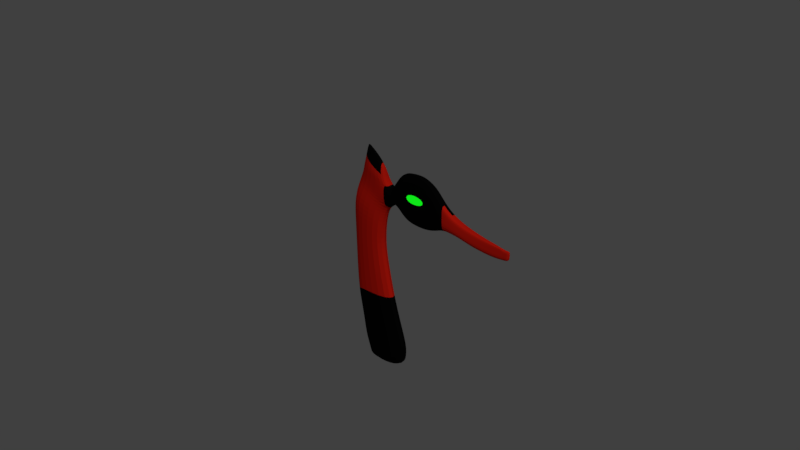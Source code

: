 # Source: WildFly2.0.blend  (saved by Blender 2.77.0; exported with 4.5.12 LTS)
import bpy
from mathutils import Matrix  # noqa: F401  (used for matrix-valued properties, if any)

bpy.ops.wm.read_factory_settings(use_empty=True)
scene = bpy.context.scene
scene.name = 'Scene'

# ---- collections
col_collection_1 = bpy.data.collections.new('Collection 1'); scene.collection.children.link(col_collection_1)

# ---- materials (node trees are filled in below, after node groups)
mat_wildflyred = bpy.data.materials.new('WildFlyRed')
mat_wildflyred.alpha_threshold = 0.0
mat_wildflyred.roughness = 0.5
mat_wildflyblack = bpy.data.materials.new('WildFlyBlack')
mat_wildflyblack.alpha_threshold = 0.0
mat_wildflyblack.roughness = 0.5
mat_wildflyeye = bpy.data.materials.new('WildFlyEye')
mat_wildflyeye.alpha_threshold = 0.0
mat_wildflyeye.roughness = 0.5

# ---- material node trees
mat_wildflyred.use_nodes = True; mat_wildflyred.node_tree.nodes.clear()
_N = mat_wildflyred.node_tree.nodes; _L = mat_wildflyred.node_tree.links
n0 = _N.new('ShaderNodeOutputMaterial'); n0.name = 'Material Output'; n0.location = (300, 300)
n1 = _N.new('ShaderNodeBsdfDiffuse'); n1.name = 'Diffuse BSDF'; n1.location = (10, 300)
n1.inputs[0].default_value = (0.8, 0.01522, 0.005916, 1.0)
_L.new(n1.outputs[0], n0.inputs[0])
n0.is_active_output = True
mat_wildflyblack.use_nodes = True; mat_wildflyblack.node_tree.nodes.clear()
_N = mat_wildflyblack.node_tree.nodes; _L = mat_wildflyblack.node_tree.links
n0 = _N.new('ShaderNodeOutputMaterial'); n0.name = 'Material Output'; n0.location = (300, 300)
n1 = _N.new('ShaderNodeBsdfDiffuse'); n1.name = 'Diffuse BSDF'; n1.location = (10, 300)
n1.inputs[0].default_value = (0.002654, 0.002654, 0.002654, 1.0)
_L.new(n1.outputs[0], n0.inputs[0])
n0.is_active_output = True
mat_wildflyeye.use_nodes = True; mat_wildflyeye.node_tree.nodes.clear()
_N = mat_wildflyeye.node_tree.nodes; _L = mat_wildflyeye.node_tree.links
n0 = _N.new('ShaderNodeOutputMaterial'); n0.name = 'Material Output'; n0.location = (236, 317)
n1 = _N.new('ShaderNodeEmission'); n1.name = 'Emission'; n1.location = (24, 300)
n1.inputs[0].default_value = (0.005159, 0.8, 0.01042, 1.0)
_L.new(n1.outputs[0], n0.inputs[0])
n0.is_active_output = True

# ---- world
world_world = bpy.data.worlds.new('World'); scene.world = world_world
world_world.color = (0.05088, 0.05088, 0.05088)
world_world.use_sun_shadow = False
world_world.sun_shadow_jitter_overblur = 0.0
world_world.cycles.sampling_method = 'MANUAL'

# ---- cameras
cam_camera = bpy.data.cameras.new('Camera')
cam_camera.clip_end = 100.0
cam_camera.lens = 35.0
cam_camera.sensor_width = 32.0
cam_camera.sensor_height = 18.0
cam_camera.ortho_scale = 7.314
cam_camera.dof.focus_distance = 0.0

# ---- lights
light_lamp = bpy.data.lights.new('Lamp', 'SUN')
light_lamp.transmission_factor = 0.0
light_lamp.cutoff_distance = 30.0
light_lamp.angle = 0.1993
light_lamp.energy = 1.0
light_lamp.shadow_buffer_clip_start = 1.001
light_lamp.shadow_soft_size = 0.1
light_lamp.shadow_cascade_max_distance = 1000.0

# ---- meshes
me_cube_001 = bpy.data.meshes.new('Cube.001')
me_cube_001.from_pydata([(-0.2625, -0.09151, -0.1804), (-0.2557, -0.09151, 0.1827), (0.3058, -0.1214, -0.169), (0.2306, -0.1214, 0.1827), (0.2488, -0.1214, 0.4655), (-0.2557, -0.09151, 0.4677), (0.2878, -0.09209, 0.645), (-0.2312, -0.1021, 0.756), (0.3584, -0.06587, 0.7797), (-0.1507, -0.06587, 0.9547), (0.347, -0.06587, 1.056), (-0.07066, -0.065, 1.171), (0.4438, -0.07931, 0.8521), (0.3859, -0.05361, 1.044), (0.4876, -0.07931, 0.8589), (0.4456, -0.05361, 1.106), (0.5668, -0.07931, 0.7916), (0.5135, -0.05361, 1.212), (0.6304, -0.07931, 0.7124), (0.5953, -0.05361, 1.308), (0.739, -0.07931, 0.6778), (0.7131, -0.05361, 1.342), (0.2691, -0.06587, 1.15), (-0.01707, -0.06576, 1.259), (0.9331, -0.07931, 0.6727), (0.894, -0.05361, 1.36), (1.089, -0.07931, 0.7075), (1.044, -0.05361, 1.312), (1.191, -0.07931, 0.7607), (1.152, -0.05361, 1.221), (1.275, -0.07931, 0.7915), (1.252, -0.05361, 1.104), (1.387, -0.07931, 0.8007), (1.378, -0.05361, 1.021), (1.531, -0.07406, 0.7915), (1.504, -0.05119, 0.97), (1.685, -0.06657, 0.7566), (1.678, -0.04566, 0.9323), (1.818, -0.05921, 0.7442), (1.841, -0.03963, 0.9081), (1.953, -0.05026, 0.7334), (1.968, -0.03396, 0.8981), (2.072, -0.04035, 0.7373), (2.088, -0.02708, 0.8859), (2.161, -0.0297, 0.7516), (2.171, -0.02007, 0.876), (2.223, -0.0297, 0.759), (2.23, -0.02007, 0.8871), (-0.2522, -0.09151, -0.5448), (0.3873, -0.1214, -0.5033), (-0.1901, -0.09151, -0.7822), (0.4576, -0.1214, -0.7352), (-0.1421, -0.09151, -1.01), (0.5248, -0.1214, -0.9306), (-0.1069, -0.09151, -1.212), (0.6065, -0.1214, -1.167), (-0.001157, -0.09151, -1.415), (0.5891, -0.1214, -1.318), (0.01738, -0.09151, -1.56), (0.4954, -0.1214, -1.493), (-0.1008, -0.06311, 1.076), (0.3512, -0.06587, 0.9338), (0.4112, -0.06485, 0.96), (0.464, -0.06485, 0.9977), (0.5368, -0.06485, 1.028), (0.6106, -0.06485, 1.047), (0.7244, -0.06485, 1.051), (0.9111, -0.06485, 1.059), (1.064, -0.06485, 1.048), (1.169, -0.06485, 1.02), (1.262, -0.06485, 0.9674), (1.382, -0.06485, 0.9248), (1.517, -0.06119, 0.8908), (1.683, -0.05467, 0.8547), (1.832, -0.04793, 0.8368), (1.962, -0.04096, 0.8261), (2.081, -0.03279, 0.8212), (2.166, -0.02428, 0.8216), (2.227, -0.02428, 0.8311), (-0.2625, 0.09151, -0.1804), (-0.2557, 0.09151, 0.1827), (0.3058, 0.1214, -0.169), (0.2306, 0.1214, 0.1827), (0.2488, 0.122, 0.4655), (-0.2558, 0.09306, 0.4677), (0.2869, 0.1074, 0.6451), (-0.232, 0.1066, 0.7606), (0.3582, 0.08421, 0.7842), (-0.1526, 0.08421, 0.9492), (0.347, 0.08421, 1.056), (-0.07118, 0.08421, 1.171), (0.4438, 0.07931, 0.8521), (0.3859, 0.05361, 1.044), (0.4876, 0.07931, 0.8589), (0.4456, 0.05361, 1.106), (0.5668, 0.07931, 0.7916), (0.5135, 0.05361, 1.212), (0.6304, 0.07931, 0.7124), (0.5953, 0.05361, 1.308), (0.739, 0.07931, 0.6778), (0.7131, 0.05361, 1.342), (0.2691, 0.08421, 1.15), (-0.01678, 0.08421, 1.259), (-0.08919, 0.03827, 1.587), (0.208, 0.01434, 1.4), (0.9331, 0.07931, 0.6727), (0.894, 0.05361, 1.36), (1.089, 0.07931, 0.7075), (1.044, 0.05361, 1.312), (1.191, 0.07931, 0.7607), (1.152, 0.05361, 1.221), (1.275, 0.07931, 0.7915), (1.252, 0.05361, 1.104), (1.387, 0.07931, 0.8007), (1.378, 0.05361, 1.021), (1.531, 0.07406, 0.7915), (1.504, 0.05119, 0.97), (1.685, 0.06657, 0.7566), (1.678, 0.04566, 0.9323), (1.818, 0.05921, 0.7442), (1.841, 0.03963, 0.9081), (1.953, 0.05026, 0.7334), (1.968, 0.03396, 0.8981), (2.072, 0.04035, 0.7373), (2.088, 0.02708, 0.8859), (2.161, 0.0297, 0.7516), (2.171, 0.02007, 0.876), (2.223, 0.0297, 0.759), (2.23, 0.02007, 0.8871), (-0.2522, 0.09151, -0.5448), (0.3873, 0.1214, -0.5033), (-0.1901, 0.09151, -0.7822), (0.4576, 0.1214, -0.7352), (-0.1421, 0.09151, -1.01), (0.5248, 0.1214, -0.9306), (-0.1069, 0.09151, -1.212), (0.6065, 0.1214, -1.167), (-0.001157, 0.09151, -1.415), (0.5891, 0.1214, -1.318), (0.08496, 0.09151, -1.56), (0.563, 0.1214, -1.493), (-0.1035, 0.08421, 1.076), (0.3512, 0.08421, 0.9338), (0.4112, 0.06485, 0.96), (0.464, 0.06485, 0.9977), (0.5368, 0.06485, 1.028), (0.6106, 0.06485, 1.047), (0.7244, 0.06485, 1.051), (0.9111, 0.06485, 1.059), (1.064, 0.06485, 1.048), (1.169, 0.06485, 1.02), (1.262, 0.06485, 0.9674), (1.382, 0.06485, 0.9248), (1.517, 0.06119, 0.8908), (1.683, 0.05467, 0.8547), (1.832, 0.04793, 0.8368), (1.962, 0.04096, 0.8261), (2.081, 0.03279, 0.8212), (2.166, 0.02428, 0.8216), (2.227, 0.02428, 0.8311), (2.088, -0.01921, 0.8859), (1.968, -0.01797, 0.8981), (1.841, -0.01666, 0.9081), (1.678, -0.01496, 0.9323), (1.504, -0.0131, 0.97), (1.378, -0.0117, 1.021), (1.252, -0.01022, 1.104), (1.152, -0.008913, 1.221), (1.044, -0.007582, 1.312), (0.894, -0.005951, 1.36), (0.7131, -0.004171, 1.342), (0.5953, -0.003068, 1.308), (0.5135, -0.002489, 1.212), (0.4456, -0.002075, 1.106), (0.3859, -0.00163, 1.044), (0.3468, -0.001202, 1.057), (0.2691, -0.0002193, 1.151), (0.0203, 0.01702, 1.608), (-0.1989, 0.0841, 1.347), (-0.226, 0.08334, 1.229), (-0.2425, 0.08144, 1.115), (-0.3195, 0.08421, 0.9656), (-0.3688, 0.0207, 0.7138), (-0.3518, 0.0215, 0.4035), (-0.3295, 0.01167, 0.1046), (-0.3052, -4.16e-06, -0.2794), (-0.2702, -0.01388, -0.6566), (-0.2133, -0.02993, -0.8759), (-0.1658, -0.04387, -1.092), (-0.1283, -0.05526, -1.286), (-0.04711, -0.07562, -1.449)], [], [(1, 3, 4, 5), (3, 1, 0, 2), (5, 4, 6, 7), (7, 6, 8, 9), (11, 10, 22, 23), (60, 61, 10, 11), (61, 8, 12, 62), (63, 14, 16, 64), (62, 12, 14, 63), (64, 16, 18, 65), (65, 18, 20, 66), (53, 134, 132, 51), (55, 136, 134, 53), (66, 20, 24, 67), (68, 26, 28, 69), (67, 24, 26, 68), (69, 28, 30, 70), (71, 32, 34, 72), (70, 30, 32, 71), (72, 34, 36, 73), (74, 38, 40, 75), (73, 36, 38, 74), (75, 40, 42, 76), (77, 44, 46, 78), (76, 42, 44, 77), (2, 0, 48, 49), (49, 48, 50, 51), (51, 50, 52, 53), (53, 52, 54, 55), (55, 54, 56, 57), (57, 56, 58, 59), (43, 76, 77, 45), (45, 77, 78, 47), (41, 75, 76, 43), (37, 73, 74, 39), (39, 74, 75, 41), (35, 72, 73, 37), (31, 70, 71, 33), (33, 71, 72, 35), (29, 69, 70, 31), (25, 67, 68, 27), (27, 68, 69, 29), (21, 66, 67, 25), (19, 65, 66, 21), (17, 64, 65, 19), (13, 62, 63, 15), (15, 63, 64, 17), (10, 61, 62, 13), (9, 8, 61, 60), (80, 84, 83, 82), (82, 81, 79, 80), (84, 86, 85, 83), (86, 88, 87, 85), (90, 102, 101, 89), (141, 90, 89, 142), (142, 143, 91, 87), (144, 145, 95, 93), (143, 144, 93, 91), (145, 146, 97, 95), (146, 147, 99, 97), (2, 81, 82, 3), (51, 132, 130, 49), (57, 138, 136, 55), (49, 130, 81, 2), (147, 148, 105, 99), (149, 150, 109, 107), (148, 149, 107, 105), (150, 151, 111, 109), (152, 153, 115, 113), (151, 152, 113, 111), (153, 154, 117, 115), (155, 156, 121, 119), (154, 155, 119, 117), (156, 157, 123, 121), (158, 159, 127, 125), (157, 158, 125, 123), (81, 130, 129, 79), (130, 132, 131, 129), (132, 134, 133, 131), (134, 136, 135, 133), (136, 138, 137, 135), (138, 140, 139, 137), (59, 140, 138, 57), (59, 58, 139, 140), (47, 78, 159, 128), (124, 126, 158, 157), (126, 128, 159, 158), (122, 124, 157, 156), (118, 120, 155, 154), (120, 122, 156, 155), (116, 118, 154, 153), (112, 114, 152, 151), (114, 116, 153, 152), (110, 112, 151, 150), (106, 108, 149, 148), (108, 110, 150, 149), (100, 106, 148, 147), (98, 100, 147, 146), (96, 98, 146, 145), (92, 94, 144, 143), (94, 96, 145, 144), (89, 92, 143, 142), (88, 141, 142, 87), (78, 46, 127, 159), (45, 47, 128, 126), (45, 160, 43), (45, 126, 124, 160), (43, 160, 161, 41), (160, 124, 122, 161), (41, 161, 162, 39), (161, 122, 120, 162), (39, 162, 163, 37), (162, 120, 118, 163), (37, 163, 164, 35), (163, 118, 116, 164), (35, 164, 165, 33), (164, 116, 114, 165), (33, 165, 166, 31), (165, 114, 112, 166), (31, 166, 167, 29), (166, 112, 110, 167), (29, 167, 168, 27), (167, 110, 108, 168), (27, 168, 169, 25), (168, 108, 106, 169), (25, 169, 170, 21), (169, 106, 100, 170), (21, 170, 171, 19), (170, 100, 98, 171), (19, 171, 172, 17), (171, 98, 96, 172), (17, 172, 173, 15), (172, 96, 94, 173), (15, 173, 174, 13), (173, 94, 92, 174), (13, 174, 175, 10), (174, 92, 89, 175), (10, 175, 176, 22), (175, 89, 101, 176), (3, 82, 83, 4), (4, 83, 85, 6), (6, 85, 87, 8), (8, 87, 91, 12), (12, 91, 93, 14), (14, 93, 95, 16), (16, 95, 97, 18), (18, 97, 99, 20), (20, 99, 105, 24), (24, 105, 107, 26), (26, 107, 109, 28), (28, 109, 111, 30), (30, 111, 113, 32), (32, 113, 115, 34), (34, 115, 117, 36), (36, 117, 119, 38), (38, 119, 121, 40), (40, 121, 123, 42), (42, 123, 125, 44), (44, 125, 127, 46), (23, 22, 104, 177), (22, 176, 104), (178, 23, 177, 103), (101, 102, 177, 104), (176, 101, 104), (102, 178, 103, 177), (23, 178, 179, 11), (178, 102, 90, 179), (11, 179, 180, 60), (179, 90, 141, 180), (60, 180, 181, 9), (180, 141, 88, 181), (9, 181, 182, 7), (181, 88, 86, 182), (7, 182, 183, 5), (182, 86, 84, 183), (5, 183, 184, 1), (183, 84, 80, 184), (1, 184, 185, 0), (184, 80, 79, 185), (0, 185, 186, 48), (185, 79, 129, 186), (48, 186, 187, 50), (186, 129, 131, 187), (50, 187, 188, 52), (187, 131, 133, 188), (52, 188, 189, 54), (188, 133, 135, 189), (54, 189, 190, 56), (189, 135, 137, 190), (56, 190, 58), (190, 137, 139, 58)])
me_cube_001.polygons.foreach_set('material_index', [0, 0, 0, 0, 0, 0, 1, 1, 1, 1, 1, 1, 1, 1, 1, 1, 1, 0, 0, 0, 0, 0, 0, 0, 0, 0, 1, 1, 1, 1, 1, 0, 0, 0, 0, 0, 0, 0, 0, 1, 1, 1, 1, 1, 1, 1, 1, 1, 0, 0, 0, 0, 0, 0, 0, 1, 1, 1, 1, 1, 0, 1, 1, 0, 1, 1, 1, 1, 0, 1, 0, 0, 0, 0, 0, 0, 0, 1, 1, 1, 1, 1, 1, 1, 0, 0, 0, 0, 0, 0, 0, 1, 0, 1, 1, 1, 1, 1, 1, 1, 1, 1, 0, 0, 0, 0, 0, 0, 0, 0, 0, 0, 0, 0, 0, 0, 0, 0, 1, 1, 1, 1, 1, 1, 1, 1, 1, 1, 1, 1, 1, 1, 1, 1, 1, 1, 1, 0, 0, 0, 0, 0, 1, 1, 1, 1, 1, 1, 1, 1, 1, 0, 0, 0, 0, 0, 0, 0, 0, 1, 0, 1, 1, 0, 1, 0, 0, 0, 0, 0, 0, 0, 0, 0, 0, 0, 0, 0, 0, 0, 0, 1, 1, 1, 1, 1, 1, 1, 1, 1, 1])
me_cube_001.materials.append(mat_wildflyred)
me_cube_001.materials.append(mat_wildflyblack)
me_cube_001.use_remesh_preserve_volume = False
me_cube_001.use_remesh_preserve_attributes = False
me_cube_001.use_mirror_vertex_groups = False
me_cube_001.update()
me_sphere = bpy.data.meshes.new('Sphere')
me_sphere.from_pydata([(0.8791, -0.001878, 1.052), (0.9247, -0.0143, 1.052), (0.9551, -0.03289, 1.052), (0.9658, -0.05482, 1.052), (0.9551, -0.07675, 1.052), (0.9247, -0.09534, 1.052), (0.8791, -0.1078, 1.052), (0.875, -0.001878, 1.043), (0.9171, -0.0143, 1.036), (0.9453, -0.03289, 1.031), (0.9551, -0.05482, 1.03), (0.9453, -0.07675, 1.031), (0.9171, -0.09534, 1.036), (0.875, -0.1078, 1.043), (0.8633, -0.001878, 1.036), (0.8956, -0.0143, 1.023), (0.9171, -0.03289, 1.014), (0.9247, -0.05482, 1.011), (0.9171, -0.07675, 1.014), (0.8956, -0.09534, 1.023), (0.8633, -0.1078, 1.036), (0.8253, -0.1121, 1.052), (0.8459, -0.001878, 1.031), (0.8633, -0.0143, 1.014), (0.875, -0.03289, 1.003), (0.8791, -0.05482, 0.9988), (0.875, -0.07675, 1.003), (0.8633, -0.09534, 1.014), (0.8459, -0.1078, 1.031), (0.8253, -0.001878, 1.03), (0.8253, -0.0143, 1.011), (0.8253, -0.03289, 0.9988), (0.8253, -0.05482, 0.9945), (0.8253, -0.07675, 0.9988), (0.8253, -0.09534, 1.011), (0.8253, -0.1078, 1.03), (0.8047, -0.001878, 1.031), (0.7873, -0.0143, 1.014), (0.7756, -0.03289, 1.003), (0.7715, -0.05482, 0.9988), (0.7756, -0.07675, 1.003), (0.7873, -0.09534, 1.014), (0.8047, -0.1078, 1.031), (0.8253, 0.002484, 1.052), (0.7873, -0.001878, 1.036), (0.755, -0.0143, 1.023), (0.7335, -0.03289, 1.014), (0.7259, -0.05482, 1.011), (0.7335, -0.07675, 1.014), (0.755, -0.09534, 1.023), (0.7873, -0.1078, 1.036), (0.7756, -0.001878, 1.043), (0.7335, -0.0143, 1.036), (0.7053, -0.03289, 1.031), (0.6954, -0.05482, 1.03), (0.7053, -0.07675, 1.031), (0.7335, -0.09534, 1.036), (0.7756, -0.1078, 1.043), (0.7715, -0.001878, 1.052), (0.7259, -0.0143, 1.052), (0.6954, -0.03289, 1.052), (0.6847, -0.05482, 1.052), (0.6954, -0.07675, 1.052), (0.7259, -0.09534, 1.052), (0.7715, -0.1078, 1.052), (0.7756, -0.001878, 1.06), (0.7335, -0.0143, 1.067), (0.7053, -0.03289, 1.072), (0.6954, -0.05482, 1.073), (0.7053, -0.07675, 1.072), (0.7335, -0.09534, 1.067), (0.7756, -0.1078, 1.06), (0.7873, -0.001878, 1.067), (0.755, -0.0143, 1.08), (0.7335, -0.03289, 1.089), (0.7259, -0.05482, 1.092), (0.7335, -0.07675, 1.089), (0.755, -0.09534, 1.08), (0.7873, -0.1078, 1.067), (0.8047, -0.001878, 1.072), (0.7873, -0.0143, 1.089), (0.7756, -0.03289, 1.1), (0.7715, -0.05482, 1.104), (0.7756, -0.07675, 1.1), (0.7873, -0.09534, 1.089), (0.8047, -0.1078, 1.072), (0.8253, -0.001878, 1.073), (0.8253, -0.0143, 1.092), (0.8253, -0.03289, 1.104), (0.8253, -0.05482, 1.109), (0.8253, -0.07675, 1.104), (0.8253, -0.09534, 1.092), (0.8253, -0.1078, 1.073), (0.8459, -0.001878, 1.072), (0.8633, -0.0143, 1.089), (0.875, -0.03289, 1.1), (0.8791, -0.05482, 1.104), (0.875, -0.07675, 1.1), (0.8633, -0.09534, 1.089), (0.8459, -0.1078, 1.072), (0.8633, -0.001878, 1.067), (0.8956, -0.0143, 1.08), (0.9171, -0.03289, 1.089), (0.9247, -0.05482, 1.092), (0.9171, -0.07675, 1.089), (0.8956, -0.09534, 1.08), (0.8633, -0.1078, 1.067), (0.875, -0.001878, 1.06), (0.9171, -0.0143, 1.067), (0.9453, -0.03289, 1.072), (0.9551, -0.05482, 1.073), (0.9453, -0.07675, 1.072), (0.9171, -0.09534, 1.067), (0.875, -0.1078, 1.06)], [], [(3, 2, 9, 10), (1, 0, 7, 8), (6, 13, 12, 5), (4, 3, 10, 11), (2, 1, 8, 9), (0, 43, 7), (21, 13, 6), (5, 12, 11, 4), (13, 20, 19, 12), (11, 10, 17, 18), (9, 8, 15, 16), (7, 43, 14), (21, 20, 13), (12, 19, 18, 11), (10, 9, 16, 17), (8, 7, 14, 15), (14, 43, 22), (21, 28, 20), (19, 27, 26, 18), (17, 16, 24, 25), (15, 14, 22, 23), (20, 28, 27, 19), (18, 17, 25, 26), (16, 15, 23, 24), (27, 34, 33, 26), (25, 24, 31, 32), (23, 22, 29, 30), (28, 35, 34, 27), (26, 25, 32, 33), (24, 23, 30, 31), (22, 43, 29), (21, 35, 28), (35, 42, 41, 34), (33, 32, 39, 40), (31, 30, 37, 38), (29, 43, 36), (21, 42, 35), (34, 41, 40, 33), (32, 31, 38, 39), (30, 29, 36, 37), (40, 39, 47, 48), (38, 37, 45, 46), (36, 43, 44), (21, 50, 42), (41, 49, 48, 40), (39, 38, 46, 47), (37, 36, 44, 45), (42, 50, 49, 41), (21, 57, 50), (49, 56, 55, 48), (47, 46, 53, 54), (45, 44, 51, 52), (50, 57, 56, 49), (48, 47, 54, 55), (46, 45, 52, 53), (44, 43, 51), (54, 53, 60, 61), (52, 51, 58, 59), (57, 64, 63, 56), (55, 54, 61, 62), (53, 52, 59, 60), (51, 43, 58), (21, 64, 57), (56, 63, 62, 55), (64, 71, 70, 63), (62, 61, 68, 69), (60, 59, 66, 67), (58, 43, 65), (21, 71, 64), (63, 70, 69, 62), (61, 60, 67, 68), (59, 58, 65, 66), (67, 66, 73, 74), (65, 43, 72), (21, 78, 71), (70, 77, 76, 69), (68, 67, 74, 75), (66, 65, 72, 73), (71, 78, 77, 70), (69, 76, 75, 68), (21, 85, 78), (77, 84, 83, 76), (75, 74, 81, 82), (73, 72, 79, 80), (78, 85, 84, 77), (76, 83, 82, 75), (74, 73, 80, 81), (72, 43, 79), (80, 79, 86, 87), (85, 92, 91, 84), (83, 90, 89, 82), (81, 80, 87, 88), (79, 43, 86), (21, 92, 85), (84, 91, 90, 83), (82, 81, 88, 89), (92, 99, 98, 91), (90, 97, 96, 89), (88, 87, 94, 95), (86, 43, 93), (21, 99, 92), (91, 98, 97, 90), (89, 88, 95, 96), (87, 86, 93, 94), (93, 43, 100), (21, 106, 99), (98, 105, 104, 97), (96, 103, 102, 95), (94, 93, 100, 101), (99, 106, 105, 98), (97, 104, 103, 96), (95, 94, 101, 102), (105, 112, 111, 104), (103, 110, 109, 102), (101, 100, 107, 108), (106, 113, 112, 105), (104, 111, 110, 103), (102, 101, 108, 109), (100, 43, 107), (21, 113, 106), (113, 6, 5, 112), (111, 4, 3, 110), (109, 108, 1, 2), (107, 43, 0), (21, 6, 113), (112, 5, 4, 111), (110, 109, 2, 3), (108, 107, 0, 1)])
me_sphere.materials.append(mat_wildflyeye)
me_sphere.use_remesh_preserve_volume = False
me_sphere.use_remesh_preserve_attributes = False
me_sphere.use_mirror_vertex_groups = False
me_sphere.update()
arm_armature = bpy.data.armatures.new('Armature')  # bones are not reproduced

# ---- objects
ob_lamp = bpy.data.objects.new('Lamp', light_lamp)
ob_camera = bpy.data.objects.new('Camera', cam_camera)
ob_armature = bpy.data.objects.new('Armature', arm_armature)
ob_wildfly = bpy.data.objects.new('WildFly', me_cube_001)
ob_gemeye = bpy.data.objects.new('GemEye', me_sphere)

# ---- transforms, parenting, visibility, modifiers, constraints
ob_lamp.location = (5.612, -2.395, 5.904)
ob_lamp.rotation_euler = (0.6503, 0.05522, 0.9768)
ob_lamp.lock_rotations_4d = False
ob_lamp.empty_display_type = 'ARROWS'
ob_lamp.color = (0.0, 0.0, 0.0, 0.0)
ob_lamp.lineart.crease_threshold = 0.0
ob_camera.location = (7.481, -6.508, 5.344)
ob_camera.rotation_euler = (1.109, 0.01082, 0.8149)
ob_camera.lock_rotations_4d = False
ob_camera.empty_display_type = 'ARROWS'
ob_camera.color = (0.0, 0.0, 0.0, 0.0)
ob_camera.display_type = 'WIRE'
ob_camera.lineart.crease_threshold = 0.0
ob_armature.location = (0.0, 0.0, 0.0)
ob_armature.show_in_front = True
ob_armature.lineart.crease_threshold = 0.0
ob_wildfly.parent = ob_armature
ob_wildfly.location = (0.0, 0.0, 0.0)
ob_wildfly.lineart.crease_threshold = 0.0
_vg = ob_wildfly.vertex_groups.new(name='Bone.004')
for _i, _w in zip([3, 16, 17, 18, 19, 20, 21, 24, 25, 26, 27, 28, 29, 30, 31, 32, 33, 34, 35, 65, 66, 67, 68, 69, 70, 71, 72, 79, 80, 81, 82, 83, 95, 96, 97, 98, 99, 100, 105, 106, 107, 108, 109, 110, 111, 112, 113, 114, 115, 116, 146, 147, 148, 149, 150, 151, 152, 153, 164, 165, 166, 167, 168, 169, 170, 171, 172], [0.0, 0.0, 0.05171, 0.0, 0.0, 0.0, 0.0, 0.0, 0.0, 0.0, 0.0, 0.0, 0.0, 0.0, 0.0, 0.5344, 1.0, 0.05263, 0.1277, 0.0, 0.0, 0.0, 0.0, 0.0, 0.0, 0.9138, 0.05302, 0.1401, 0.3468, 0.0, 0.0, 0.001702, 0.0, 0.05185, 0.0, 0.0, 0.0, 0.0, 0.0, 0.0, 0.0, 0.0, 0.0, 0.0, 0.0, 0.0, 0.5593, 0.5711, 0.05236, 0.2155, 0.04287, 0.0, 0.0, 0.0, 0.0, 0.0, 0.9876, 0.05258, 0.3891, 0.617, 0.0, 0.0, 0.0, 0.0, 0.0, 0.03117, 0.05998]): _vg.add([_i], _w, 'REPLACE')
_vg = ob_wildfly.vertex_groups.new(name='Bone.005')
for _i, _w in zip([32, 33, 34, 35, 36, 37, 71, 72, 73, 113, 114, 115, 116, 117, 118, 152, 153, 154, 163, 164, 165], [0.0893, 0.07699, 0.8769, 0.8566, 0.03558, 0.06293, 0.06205, 0.9039, 0.02091, 0.08937, 0.07645, 0.8775, 0.8592, 0.03478, 0.06195, 0.0616, 0.9049, 0.0203, 0.06617, 0.8532, 0.07415]): _vg.add([_i], _w, 'REPLACE')
_vg = ob_wildfly.vertex_groups.new(name='Bone.006')
for _i, _w in zip([34, 35, 36, 37, 38, 39, 72, 73, 74, 115, 116, 117, 118, 119, 120, 153, 154, 155, 162, 163, 164], [0.06615, 0.03159, 0.893, 0.8847, 0.0547, 0.05678, 0.03311, 0.9256, 0.01322, 0.0659, 0.03043, 0.8939, 0.8864, 0.05419, 0.05576, 0.03217, 0.9264, 0.01263, 0.05922, 0.8806, 0.02997]): _vg.add([_i], _w, 'REPLACE')
_vg = ob_wildfly.vertex_groups.new(name='Bone.007')
for _i, _w in zip([36, 37, 38, 39, 40, 41, 73, 74, 75, 117, 118, 119, 120, 121, 122, 154, 155, 156, 161, 162, 163], [0.05823, 0.03486, 0.8872, 0.8749, 0.06665, 0.05981, 0.02121, 0.931, 0.008017, 0.05771, 0.03387, 0.8883, 0.8772, 0.06595, 0.0582, 0.02033, 0.9318, 0.00759, 0.0618, 0.8691, 0.03516]): _vg.add([_i], _w, 'REPLACE')
_vg = ob_wildfly.vertex_groups.new(name='Bone.008')
for _i, _w in zip([38, 39, 40, 41, 42, 43, 74, 75, 76, 119, 120, 121, 122, 123, 124, 155, 156, 157, 160, 161, 162], [0.05167, 0.05974, 0.8656, 0.8671, 0.0781, 0.06758, 0.01875, 0.9367, 0.003007, 0.05118, 0.05878, 0.8671, 0.871, 0.07704, 0.05978, 0.01786, 0.9374, 0.002763, 0.06992, 0.8616, 0.06233]): _vg.add([_i], _w, 'REPLACE')
_vg = ob_wildfly.vertex_groups.new(name='Bone.009')
for _i, _w in zip([40, 41, 42, 43, 44, 45, 47, 75, 76, 77, 121, 122, 123, 124, 125, 126, 156, 157, 158, 160, 161], [0.05875, 0.06344, 0.843, 0.8461, 0.1004, 0.1048, 0.003118, 0.01252, 0.9382, 0.01072, 0.05816, 0.06158, 0.8452, 0.8536, 0.09886, 0.08174, 0.01173, 0.9391, 0.01221, 0.8403, 0.06628]): _vg.add([_i], _w, 'REPLACE')
_vg = ob_wildfly.vertex_groups.new(name='Bone.010')
for _i, _w in zip([42, 43, 44, 45, 46, 47, 76, 77, 78, 123, 124, 125, 126, 127, 128, 157, 158, 159, 160], [0.07328, 0.08151, 0.8915, 0.8867, 0.9777, 0.9713, 0.01816, 0.9682, 0.9956, 0.07223, 0.08244, 0.8932, 0.9121, 0.9787, 0.9745, 0.01674, 0.9675, 0.9957, 0.08474]): _vg.add([_i], _w, 'REPLACE')
_vg = ob_wildfly.vertex_groups.new(name='Bone.011')
for _i, _w in zip([0, 1, 2, 3, 4, 5, 6, 7, 8, 9, 10, 11, 12, 13, 14, 15, 16, 17, 18, 19, 20, 21, 22, 23, 24, 25, 26, 27, 28, 29, 31, 48, 49, 50, 51, 52, 53, 54, 55, 56, 57, 58, 59, 60, 61, 62, 63, 64, 65, 66, 67, 68, 69, 79, 80, 81, 82, 83, 84, 85, 86, 87, 88, 89, 90, 91, 92, 93, 94, 95, 96, 97, 98, 99, 100, 101, 102, 103, 104, 105, 106, 107, 108, 109, 110, 112, 129, 130, 131, 132, 133, 134, 135, 136, 137, 138, 139, 140, 141, 142, 143, 144, 145, 146, 147, 148, 149, 150, 166, 167, 168, 169, 170, 171, 172, 173, 174, 175, 176, 177, 178, 179, 180, 181, 182, 183, 184, 185, 186, 187, 188, 189, 190], [0.9998, 0.9998, 0.9998, 0.9998, 0.9998, 0.9998, 0.9997, 0.9999, 0.9995, 0.9998, 0.9996, 0.9998, 0.9973, 0.9981, 0.9903, 0.9863, 0.9667, 0.9481, 1.0, 1.0, 1.0, 1.0, 0.9997, 0.9998, 1.0, 1.0, 1.0, 1.0, 1.0, 0.5473, 0.03579, 0.9998, 0.9998, 0.9998, 0.9998, 0.9998, 0.9998, 0.9998, 0.9998, 0.9998, 0.9998, 0.9998, 0.9998, 0.9998, 0.9998, 0.9993, 0.9976, 0.9878, 1.0, 1.0, 1.0, 1.0, 1.0, 0.9998, 0.9998, 0.9998, 0.9998, 0.9998, 0.9998, 0.9997, 0.9998, 0.9995, 0.9998, 0.9996, 0.9998, 0.9971, 0.9979, 0.9898, 0.9861, 0.9755, 0.948, 1.0, 0.8877, 1.0, 1.0, 0.9997, 0.9998, 0.9999, 0.9998, 1.0, 1.0, 1.0, 1.0, 1.0, 0.7524, 0.0355, 0.9998, 0.9998, 0.9998, 0.9998, 0.9998, 0.9998, 0.9998, 0.9998, 0.9998, 0.9998, 0.9998, 0.9998, 0.9998, 0.9997, 0.9989, 0.9969, 0.9867, 0.9535, 1.0, 1.0, 1.0, 0.418, 0.04935, 0.3585, 1.0, 1.0, 1.0, 1.0, 0.9398, 0.9827, 0.9972, 0.9989, 0.9996, 0.9998, 0.9999, 0.9999, 0.9999, 0.9999, 0.9999, 0.9999, 0.9998, 0.9998, 0.9998, 0.9998, 0.9998, 0.9998, 0.9998]): _vg.add([_i], _w, 'REPLACE')
_m = ob_wildfly.modifiers.new('Subsurf', 'SUBSURF')
_m.uv_smooth = 'PRESERVE_CORNERS'
_m.quality = 2
_m.levels = 3
_m.show_only_control_edges = False
_m = ob_wildfly.modifiers.new('Armature', 'ARMATURE')
_m.object = ob_armature
ob_gemeye.location = (0.0, 0.003145, 0.0)
ob_gemeye.lineart.crease_threshold = 0.0

# ---- collection membership
col_collection_1.objects.link(ob_lamp)
col_collection_1.objects.link(ob_camera)
col_collection_1.objects.link(ob_armature)
col_collection_1.objects.link(ob_wildfly)
col_collection_1.objects.link(ob_gemeye)

# ---- scene / render settings (as saved in the file)
scene.camera = ob_camera
scene.frame_start = 1; scene.frame_end = 40; scene.frame_set(1)
scene.render.engine = 'CYCLES'
scene.render.resolution_percentage = 50
scene.render.dither_intensity = 0.0
scene.cycles.use_denoising = False
scene.cycles.samples = 128
scene.cycles.sampling_pattern = 'TABULATED_SOBOL'
scene.cycles.light_sampling_threshold = 0.0
scene.cycles.use_adaptive_sampling = False
scene.cycles.use_light_tree = False
scene.cycles.blur_glossy = 0.0
scene.cycles.sample_clamp_indirect = 0.0
scene.view_settings.view_transform = 'Standard'
bpy.context.view_layer.update()
